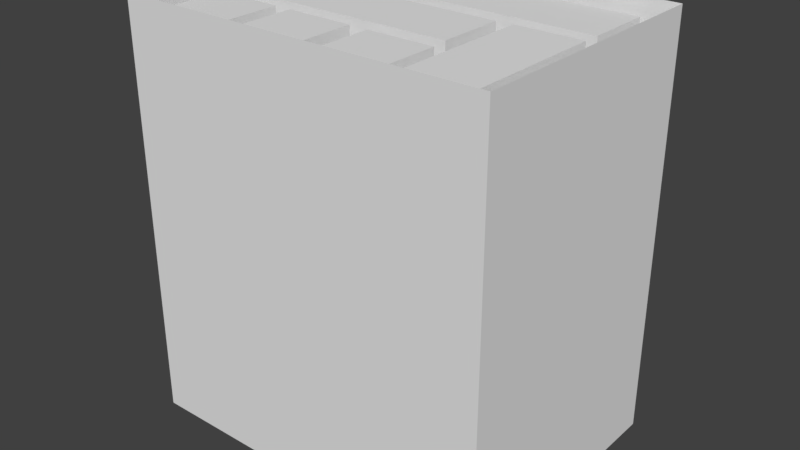 # Source: pentomino_box.blend  (saved by Blender 2.78.0; exported with 4.5.12 LTS)
import bpy
from mathutils import Matrix  # noqa: F401  (used for matrix-valued properties, if any)

bpy.ops.wm.read_factory_settings(use_empty=True)
scene = bpy.context.scene
scene.name = 'Scene'

# ---- collections
col_collection_1 = bpy.data.collections.new('Collection 1'); scene.collection.children.link(col_collection_1)

# ---- materials (node trees are filled in below, after node groups)
mat_material_0_011 = bpy.data.materials.new('$Material_0.011')
mat_material_0_011.alpha_threshold = 0.0
mat_material_0_011.use_transparent_shadow = False
mat_material_0_011.roughness = 0.5
mat_material_0_010 = bpy.data.materials.new('$Material_0.010')
mat_material_0_010.alpha_threshold = 0.0
mat_material_0_010.use_transparent_shadow = False
mat_material_0_010.roughness = 0.5
mat_material_0_009 = bpy.data.materials.new('$Material_0.009')
mat_material_0_009.alpha_threshold = 0.0
mat_material_0_009.use_transparent_shadow = False
mat_material_0_009.roughness = 0.5
mat_material_0_008 = bpy.data.materials.new('$Material_0.008')
mat_material_0_008.alpha_threshold = 0.0
mat_material_0_008.use_transparent_shadow = False
mat_material_0_008.roughness = 0.5
mat_material_0_007 = bpy.data.materials.new('$Material_0.007')
mat_material_0_007.alpha_threshold = 0.0
mat_material_0_007.use_transparent_shadow = False
mat_material_0_007.roughness = 0.5
mat_material_0_006 = bpy.data.materials.new('$Material_0.006')
mat_material_0_006.alpha_threshold = 0.0
mat_material_0_006.use_transparent_shadow = False
mat_material_0_006.roughness = 0.5
mat_material_0_005 = bpy.data.materials.new('$Material_0.005')
mat_material_0_005.alpha_threshold = 0.0
mat_material_0_005.use_transparent_shadow = False
mat_material_0_005.roughness = 0.5
mat_material_0_004 = bpy.data.materials.new('$Material_0.004')
mat_material_0_004.alpha_threshold = 0.0
mat_material_0_004.use_transparent_shadow = False
mat_material_0_004.roughness = 0.5
mat_material_0_003 = bpy.data.materials.new('$Material_0.003')
mat_material_0_003.alpha_threshold = 0.0
mat_material_0_003.use_transparent_shadow = False
mat_material_0_003.roughness = 0.5
mat_material_0_002 = bpy.data.materials.new('$Material_0.002')
mat_material_0_002.alpha_threshold = 0.0
mat_material_0_002.use_transparent_shadow = False
mat_material_0_002.roughness = 0.5
mat_material_0_001 = bpy.data.materials.new('$Material_0.001')
mat_material_0_001.alpha_threshold = 0.0
mat_material_0_001.use_transparent_shadow = False
mat_material_0_001.roughness = 0.5
mat_material_0 = bpy.data.materials.new('$Material_0')
mat_material_0.alpha_threshold = 0.0
mat_material_0.use_transparent_shadow = False
mat_material_0.roughness = 0.5

# ---- material node trees

# ---- world
world_world = bpy.data.worlds.new('World'); scene.world = world_world
world_world.color = (0.05088, 0.05088, 0.05088)
world_world.use_sun_shadow = False
world_world.sun_shadow_jitter_overblur = 0.0
world_world.cycles.sampling_method = 'MANUAL'

# ---- meshes
me_cube_001 = bpy.data.meshes.new('Cube.001')
me_cube_001.from_pydata([(-1.0, -1.0, -1.0), (-1.0, -1.0, 1.0), (-1.0, 1.0, -1.0), (1.0, -1.0, -1.0), (-1.0, 2.156, 1.0), (-1.0, 2.156, -1.0), (1.0, 2.156, -1.0), (3.434, -1.0, -1.0), (3.434, 1.0, -1.0), (3.434, -1.0, 1.0), (3.434, 2.156, 1.0), (3.434, 2.156, -1.0), (-1.0, -1.0, 3.99), (-1.0, 1.0, 3.99), (1.0, -1.0, 3.99), (-1.0, 2.156, 3.99), (1.0, 2.156, 3.99), (3.434, 1.0, 3.99), (3.434, -1.0, 3.99), (3.434, 2.156, 3.99)], [], [(8, 11, 10, 19, 17, 18, 9, 7), (1, 0, 3, 7, 9, 18, 14, 12), (5, 4, 15, 16, 19, 10, 11, 6), (3, 0, 2, 5, 6, 11, 8, 7), (0, 1, 12, 13, 15, 4, 5, 2)])
me_cube_001.use_remesh_preserve_volume = False
me_cube_001.use_remesh_preserve_attributes = False
me_cube_001.use_mirror_vertex_groups = False
me_cube_001.update()
me_z = bpy.data.meshes.new('z')
me_z.from_pydata([(2.0, 1.0, 0.8239), (3.8, 1.0, 0.02387), (3.8, 1.0, 0.8239), (2.8, 1.0, 0.02387), (2.8, 1.0, -1.976), (2.0, 1.0, -1.976), (2.0, 1.0, -0.9761), (1.0, 1.0, -0.1761), (1.0, 1.0, -0.9761), (2.0, 1.0, -0.1761), (3.8, 1.8, 0.8239), (3.8, 1.8, 0.02387), (2.0, 1.8, 0.8239), (2.8, 1.8, 0.02387), (2.8, 1.8, -1.976), (2.0, 1.8, -1.976), (2.0, 1.8, -0.9761), (1.0, 1.8, -0.9761), (1.0, 1.8, -0.1761), (2.0, 1.8, -0.1761)], [], [(0, 1, 2), (0, 3, 1), (0, 4, 3), (0, 5, 4), (6, 7, 8), (6, 9, 7), (10, 11, 12), (11, 13, 12), (13, 14, 12), (14, 15, 12), (16, 17, 18), (16, 18, 19), (14, 5, 15), (14, 4, 5), (15, 6, 16), (15, 5, 6), (16, 8, 17), (16, 6, 8), (17, 7, 18), (17, 8, 7), (18, 9, 19), (18, 7, 9), (19, 0, 12), (19, 9, 0), (12, 2, 10), (12, 0, 2), (10, 1, 11), (10, 2, 1), (11, 3, 13), (11, 1, 3), (13, 4, 14), (13, 3, 4)])
me_z.materials.append(mat_material_0_011)
me_z.use_remesh_preserve_volume = False
me_z.use_remesh_preserve_attributes = False
me_z.use_mirror_vertex_groups = False
me_z.update()
me_y = bpy.data.meshes.new('y')
me_y.from_pydata([(3.0, 0.8, 3.497e-08), (2.0, 0.8, 3.497e-08), (2.0, 0.8, 0.8), (3.8, 0.8, 0.8), (3.8, 0.8, -2.0), (3.0, 0.8, -1.2), (2.0, 0.8, -2.0), (2.0, 0.8, -1.2), (3.0, 0.0, 0.0), (2.0, -3.497e-08, 0.8), (2.0, 0.0, 0.0), (3.8, -3.497e-08, 0.8), (3.8, 8.742e-08, -2.0), (3.0, 5.245e-08, -1.2), (2.0, 8.742e-08, -2.0), (2.0, 5.245e-08, -1.2)], [], [(0, 1, 2), (0, 2, 3), (0, 3, 4), (5, 0, 4), (5, 4, 6), (5, 6, 7), (8, 9, 10), (8, 11, 9), (8, 12, 11), (13, 12, 8), (13, 14, 12), (13, 15, 14), (11, 2, 9), (11, 3, 2), (9, 1, 10), (9, 2, 1), (10, 0, 8), (10, 1, 0), (8, 5, 13), (8, 0, 5), (13, 7, 15), (13, 5, 7), (15, 6, 14), (15, 7, 6), (14, 4, 12), (14, 6, 4), (12, 3, 11), (12, 4, 3)])
me_y.materials.append(mat_material_0_010)
me_y.use_remesh_preserve_volume = False
me_y.use_remesh_preserve_attributes = False
me_y.use_mirror_vertex_groups = False
me_y.update()
me_x = bpy.data.meshes.new('x')
me_x.from_pydata([(3.8, 4.003, -0.1967), (3.8, 4.803, 0.8033), (3.8, 4.003, 0.8033), (3.8, 4.803, -0.9967), (3.8, 1.003, -0.9967), (3.8, 1.003, -0.1967), (3.0, 4.003, -0.1967), (3.0, 4.003, 0.8033), (3.0, 4.803, 0.8033), (3.0, 4.803, -0.9967), (3.0, 1.003, -0.9967), (3.0, 1.003, -0.1967)], [], [(0, 1, 2), (0, 3, 1), (0, 4, 3), (0, 5, 4), (6, 7, 8), (6, 8, 9), (6, 9, 10), (6, 10, 11), (10, 5, 11), (10, 4, 5), (11, 0, 6), (11, 5, 0), (6, 2, 7), (6, 0, 2), (7, 1, 8), (7, 2, 1), (8, 3, 9), (8, 1, 3), (4, 9, 3), (4, 10, 9)])
me_x.materials.append(mat_material_0_009)
me_x.use_remesh_preserve_volume = False
me_x.use_remesh_preserve_attributes = False
me_x.use_mirror_vertex_groups = False
me_x.update()
me_v = bpy.data.meshes.new('v')
me_v.from_pydata([(0.1, -0.65, 0.4), (0.1, -1.65, 0.4), (0.9, -1.65, 0.4), (0.9, 0.15, 0.4), (-0.1, 0.15, 0.4), (-0.9, -0.65, 0.4), (-0.9, 2.15, 0.4), (-0.1, 2.15, 0.4), (0.1, -0.65, -0.4), (0.9, -1.65, -0.4), (0.1, -1.65, -0.4), (0.9, 0.15, -0.4), (-0.1, 0.15, -0.4), (-0.9, -0.65, -0.4), (-0.9, 2.15, -0.4), (-0.1, 2.15, -0.4)], [], [(0, 1, 2), (0, 2, 3), (0, 3, 4), (4, 5, 0), (4, 6, 5), (4, 7, 6), (8, 9, 10), (8, 11, 9), (8, 12, 11), (12, 8, 13), (12, 13, 14), (12, 14, 15), (11, 2, 9), (11, 3, 2), (9, 1, 10), (9, 2, 1), (10, 0, 8), (10, 1, 0), (8, 5, 13), (8, 0, 5), (13, 6, 14), (13, 5, 6), (14, 7, 15), (14, 6, 7), (15, 4, 12), (15, 7, 4), (12, 3, 11), (12, 4, 3)])
me_v.materials.append(mat_material_0_008)
me_v.use_remesh_preserve_volume = False
me_v.use_remesh_preserve_attributes = False
me_v.use_mirror_vertex_groups = False
me_v.update()
me_t = bpy.data.meshes.new('t')
me_t.from_pydata([(1.0, 4.8, 0.8), (1.8, 1.0, 0.8), (1.8, 4.8, 0.8), (1.0, 1.0, 0.8), (1.8, 2.8, 0.8), (2.8, 2.0, 0.8), (2.8, 2.8, 0.8), (1.8, 2.0, 0.8), (1.0, 4.8, 2.098e-07), (1.8, 4.8, 2.098e-07), (1.8, 1.0, 4.371e-08), (1.0, 1.0, 4.371e-08), (1.8, 2.8, 1.224e-07), (2.8, 2.8, 1.224e-07), (2.8, 2.0, 8.742e-08), (1.8, 2.0, 8.742e-08)], [], [(0, 1, 2), (0, 3, 1), (4, 5, 6), (4, 7, 5), (8, 9, 10), (8, 10, 11), (12, 13, 14), (12, 14, 15), (8, 2, 9), (8, 0, 2), (9, 4, 12), (9, 2, 4), (12, 6, 13), (12, 4, 6), (13, 5, 14), (13, 6, 5), (14, 7, 15), (14, 5, 7), (15, 1, 10), (15, 7, 1), (10, 3, 11), (10, 1, 3), (11, 0, 8), (11, 3, 0)])
me_t.materials.append(mat_material_0_007)
me_t.use_remesh_preserve_volume = False
me_t.use_remesh_preserve_attributes = False
me_t.use_mirror_vertex_groups = False
me_t.update()
me_s = bpy.data.meshes.new('s')
me_s.from_pydata([(0.0, 2.0, -2.0), (0.8, 4.8, -2.0), (0.8, 2.0, -2.0), (0.0, 4.8, -2.0), (0.8, 3.0, -2.0), (2.8, 3.8, -2.0), (2.8, 3.0, -2.0), (0.8, 3.8, -2.0), (0.0, 2.0, -1.2), (0.8, 2.0, -1.2), (0.8, 4.8, -1.2), (0.0, 4.8, -1.2), (0.8, 3.0, -1.2), (2.8, 3.0, -1.2), (2.8, 3.8, -1.2), (0.8, 3.8, -1.2)], [], [(0, 1, 2), (0, 3, 1), (4, 5, 6), (4, 7, 5), (8, 9, 10), (8, 10, 11), (12, 13, 14), (12, 14, 15), (8, 2, 9), (8, 0, 2), (9, 4, 12), (9, 2, 4), (12, 6, 13), (12, 4, 6), (13, 5, 14), (13, 6, 5), (14, 7, 15), (14, 5, 7), (15, 1, 10), (15, 7, 1), (10, 3, 11), (10, 1, 3), (11, 0, 8), (11, 3, 0)])
me_s.materials.append(mat_material_0_006)
me_s.use_remesh_preserve_volume = False
me_s.use_remesh_preserve_attributes = False
me_s.use_mirror_vertex_groups = False
me_s.update()
me_m = bpy.data.meshes.new('m')
me_m.from_pydata([(1.0, 0.8, -2.0), (1.8, 0.8, 0.8), (1.8, 0.8, -2.0), (1.0, 0.8, 0.8), (0.0, 0.8, -1.0), (1.0, 0.8, -0.2), (1.0, 0.8, -1.0), (0.0, 0.8, -0.2), (1.8, 0.8, -1.0), (2.8, 0.8, -0.2), (2.8, 0.8, -1.0), (1.8, 0.8, -0.2), (1.0, 8.742e-08, -2.0), (1.8, 8.742e-08, -2.0), (1.8, -3.497e-08, 0.8), (1.0, -3.497e-08, 0.8), (0.0, 4.371e-08, -1.0), (1.0, 4.371e-08, -1.0), (1.0, 8.742e-09, -0.2), (0.0, 8.742e-09, -0.2), (1.8, 4.371e-08, -1.0), (2.8, 4.371e-08, -1.0), (2.8, 8.742e-09, -0.2), (1.8, 8.742e-09, -0.2)], [], [(0, 1, 2), (0, 3, 1), (4, 5, 6), (4, 7, 5), (8, 9, 10), (8, 11, 9), (12, 13, 14), (12, 14, 15), (16, 17, 18), (16, 18, 19), (20, 21, 22), (20, 22, 23), (12, 2, 13), (12, 0, 2), (13, 8, 20), (13, 2, 8), (20, 10, 21), (20, 8, 10), (21, 9, 22), (21, 10, 9), (22, 11, 23), (22, 9, 11), (23, 1, 14), (23, 11, 1), (14, 3, 15), (14, 1, 3), (15, 5, 18), (15, 3, 5), (18, 7, 19), (18, 5, 7), (19, 4, 16), (19, 7, 4), (16, 6, 17), (16, 4, 6), (17, 0, 12), (17, 6, 0)])
me_m.materials.append(mat_material_0_005)
me_m.use_remesh_preserve_volume = False
me_m.use_remesh_preserve_attributes = False
me_m.use_mirror_vertex_groups = False
me_m.update()
me_l = bpy.data.meshes.new('l')
me_l.from_pydata([(0.0, 0.0, 0.0), (0.8, 4.8, 2.098e-07), (0.8, 0.0, 0.0), (0.0, 4.8, 2.098e-07), (0.0, -3.497e-08, 0.8), (0.8, -3.497e-08, 0.8), (0.8, 4.8, 0.8), (0.0, 4.8, 0.8)], [], [(0, 1, 2), (0, 3, 1), (4, 5, 6), (4, 6, 7), (4, 2, 5), (4, 0, 2), (5, 1, 6), (5, 2, 1), (6, 3, 7), (6, 1, 3), (7, 0, 4), (7, 3, 0)])
me_l.materials.append(mat_material_0_004)
me_l.use_remesh_preserve_volume = False
me_l.use_remesh_preserve_attributes = False
me_l.use_mirror_vertex_groups = False
me_l.update()
me_i = bpy.data.meshes.new('i')
me_i.from_pydata([(1.797, 3.997, -0.2), (2.797, 3.997, -0.2), (2.797, 4.797, -0.2), (-0.003333, 4.797, -0.2), (-0.003333, 2.997, -0.2), (1.797, 2.997, -0.2), (1.797, 3.997, -1.0), (2.797, 4.797, -1.0), (2.797, 3.997, -1.0), (-0.003333, 4.797, -1.0), (-0.003333, 2.997, -1.0), (1.797, 2.997, -1.0)], [], [(0, 1, 2), (0, 2, 3), (0, 3, 4), (0, 4, 5), (6, 7, 8), (6, 9, 7), (6, 10, 9), (6, 11, 10), (7, 1, 8), (7, 2, 1), (8, 0, 6), (8, 1, 0), (6, 5, 11), (6, 0, 5), (11, 4, 10), (11, 5, 4), (10, 3, 9), (10, 4, 3), (9, 2, 7), (9, 3, 2)])
me_i.materials.append(mat_material_0_003)
me_i.use_remesh_preserve_volume = False
me_i.use_remesh_preserve_attributes = False
me_i.use_mirror_vertex_groups = False
me_i.update()
me_f = bpy.data.meshes.new('f')
me_f.from_pydata([(2.0, 2.8, -1.0), (2.0, 3.8, -1.0), (2.8, 3.8, -1.0), (2.8, 2.0, -1.0), (0.8, 2.0, -1.0), (0.0, 2.8, -1.0), (0.0, 1.0, -1.0), (0.8, 1.0, -1.0), (2.0, 2.8, -0.2), (2.8, 3.8, -0.2), (2.0, 3.8, -0.2), (2.8, 2.0, -0.2), (0.8, 2.0, -0.2), (0.0, 2.8, -0.2), (0.0, 1.0, -0.2), (0.8, 1.0, -0.2)], [], [(0, 1, 2), (0, 2, 3), (0, 3, 4), (4, 5, 0), (4, 6, 5), (4, 7, 6), (8, 9, 10), (8, 11, 9), (8, 12, 11), (12, 8, 13), (12, 13, 14), (12, 14, 15), (11, 2, 9), (11, 3, 2), (9, 1, 10), (9, 2, 1), (10, 0, 8), (10, 1, 0), (8, 5, 13), (8, 0, 5), (13, 6, 14), (13, 5, 6), (14, 7, 15), (14, 6, 7), (15, 4, 12), (15, 7, 4), (12, 3, 11), (12, 4, 3)])
me_f.materials.append(mat_material_0_002)
me_f.use_remesh_preserve_volume = False
me_f.use_remesh_preserve_attributes = False
me_f.use_mirror_vertex_groups = False
me_f.update()
me_c = bpy.data.meshes.new('c')
me_c.from_pydata([(0.8, 1.0, -2.0), (0.8, 8.742e-08, -2.0), (0.0, 8.742e-08, -2.0), (0.0, 1.8, -2.0), (1.0, 1.8, -2.0), (1.8, 1.0, -2.0), (1.8, 2.0, -2.0), (1.0, 2.8, -2.0), (2.8, 2.8, -2.0), (2.8, 2.0, -2.0), (0.8, 1.0, -1.2), (0.0, 5.245e-08, -1.2), (0.8, 5.245e-08, -1.2), (0.0, 1.8, -1.2), (1.0, 1.8, -1.2), (1.8, 1.0, -1.2), (1.8, 2.0, -1.2), (1.0, 2.8, -1.2), (2.8, 2.8, -1.2), (2.8, 2.0, -1.2)], [], [(0, 1, 2), (0, 2, 3), (0, 3, 4), (0, 4, 5), (6, 5, 4), (6, 4, 7), (6, 7, 8), (6, 8, 9), (10, 11, 12), (10, 13, 11), (10, 14, 13), (10, 15, 14), (16, 14, 15), (16, 17, 14), (16, 18, 17), (16, 19, 18), (11, 1, 12), (11, 2, 1), (12, 0, 10), (12, 1, 0), (10, 5, 15), (10, 0, 5), (15, 6, 16), (15, 5, 6), (16, 9, 19), (16, 6, 9), (19, 8, 18), (19, 9, 8), (18, 7, 17), (18, 8, 7), (17, 4, 14), (17, 7, 4), (14, 3, 13), (14, 4, 3), (13, 2, 11), (13, 3, 2)])
me_c.materials.append(mat_material_0_001)
me_c.use_remesh_preserve_volume = False
me_c.use_remesh_preserve_attributes = False
me_c.use_mirror_vertex_groups = False
me_c.update()
me_b = bpy.data.meshes.new('b')
me_b.from_pydata([(3.0, 4.0, -2.0), (3.8, 2.0, -2.0), (3.0, 2.0, -2.0), (3.8, 4.8, -2.0), (1.0, 4.8, -2.0), (1.0, 4.0, -2.0), (3.0, 4.0, -1.2), (3.0, 2.0, -1.2), (3.8, 2.0, -1.2), (3.8, 4.8, -1.2), (1.0, 4.8, -1.2), (1.0, 4.0, -1.2)], [], [(0, 1, 2), (0, 3, 1), (0, 4, 3), (0, 5, 4), (6, 7, 8), (6, 8, 9), (6, 9, 10), (6, 10, 11), (10, 5, 11), (10, 4, 5), (11, 0, 6), (11, 5, 0), (6, 2, 7), (6, 0, 2), (7, 1, 8), (7, 2, 1), (8, 3, 9), (8, 1, 3), (4, 9, 3), (4, 10, 9)])
me_b.materials.append(mat_material_0)
me_b.use_remesh_preserve_volume = False
me_b.use_remesh_preserve_attributes = False
me_b.use_mirror_vertex_groups = False
me_b.update()

# ---- objects
ob_cube = bpy.data.objects.new('Cube', me_cube_001)
ob_z = bpy.data.objects.new('z', me_z)
ob_y = bpy.data.objects.new('y', me_y)
ob_x = bpy.data.objects.new('x', me_x)
ob_v = bpy.data.objects.new('v', me_v)
ob_t = bpy.data.objects.new('t', me_t)
ob_s = bpy.data.objects.new('s', me_s)
ob_m = bpy.data.objects.new('m', me_m)
ob_l = bpy.data.objects.new('l', me_l)
ob_i = bpy.data.objects.new('i', me_i)
ob_f = bpy.data.objects.new('f', me_f)
ob_c = bpy.data.objects.new('c', me_c)
ob_b = bpy.data.objects.new('b', me_b)

# ---- transforms, parenting, visibility, modifiers, constraints
ob_cube.location = (0.7055, 0.02363, 0.963)
ob_cube.lineart.crease_threshold = 0.0
ob_z.location = (0.0, 1.162, 2.834)
ob_z.rotation_euler = (-1.571, 0.0, 0.0)
ob_z.lineart.crease_threshold = 0.0
ob_y.location = (0.0, 0.0, 0.0)
ob_y.rotation_euler = (1.571, -0.0, 0.0)
ob_y.lineart.crease_threshold = 0.0
ob_x.location = (0.0, 0.0, 0.0)
ob_x.rotation_euler = (1.571, -0.0, 0.0)
ob_x.lineart.crease_threshold = 0.0
ob_v.location = (2.918, -0.3945, 3.142)
ob_v.rotation_euler = (1.571, 3.142, 0.0)
ob_v.lineart.crease_threshold = 0.0
ob_t.location = (0.0, 0.0, 0.0)
ob_t.rotation_euler = (1.571, -0.0, 0.0)
ob_t.lineart.crease_threshold = 0.0
ob_s.location = (0.0, 0.0, 0.0)
ob_s.rotation_euler = (1.571, -0.0, 0.0)
ob_s.lineart.crease_threshold = 0.0
ob_m.location = (0.0, 0.0, 0.0)
ob_m.rotation_euler = (1.571, -0.0, 0.0)
ob_m.lineart.crease_threshold = 0.0
ob_l.location = (0.0, 0.0, 0.0)
ob_l.rotation_euler = (1.571, -0.0, 0.0)
ob_l.lineart.crease_threshold = 0.0
ob_i.location = (0.0, 0.0, 0.0)
ob_i.rotation_euler = (1.571, -0.0, 0.0)
ob_i.lineart.crease_threshold = 0.0
ob_f.location = (0.0, 0.0, 0.0)
ob_f.rotation_euler = (1.571, -0.0, 0.0)
ob_f.lineart.crease_threshold = 0.0
ob_c.location = (0.0, 0.0, 0.0)
ob_c.rotation_euler = (1.571, -0.0, 0.0)
ob_c.lineart.crease_threshold = 0.0
ob_b.location = (0.0, 0.0, 0.0)
ob_b.rotation_euler = (1.571, -0.0, 0.0)
ob_b.lineart.crease_threshold = 0.0

# ---- collection membership
col_collection_1.objects.link(ob_cube)
col_collection_1.objects.link(ob_z)
col_collection_1.objects.link(ob_y)
col_collection_1.objects.link(ob_x)
col_collection_1.objects.link(ob_v)
col_collection_1.objects.link(ob_t)
col_collection_1.objects.link(ob_s)
col_collection_1.objects.link(ob_m)
col_collection_1.objects.link(ob_l)
col_collection_1.objects.link(ob_i)
col_collection_1.objects.link(ob_f)
col_collection_1.objects.link(ob_c)
col_collection_1.objects.link(ob_b)

# ---- scene / render settings (as saved in the file)
scene.frame_start = 1; scene.frame_end = 250; scene.frame_set(1)
scene.render.engine = 'BLENDER_EEVEE_NEXT'
scene.render.resolution_percentage = 50
scene.render.dither_intensity = 0.0
scene.cycles.use_denoising = False
scene.cycles.samples = 128
scene.cycles.sampling_pattern = 'TABULATED_SOBOL'
scene.cycles.light_sampling_threshold = 0.0
scene.cycles.use_adaptive_sampling = False
scene.cycles.use_light_tree = False
scene.cycles.blur_glossy = 0.0
scene.cycles.sample_clamp_indirect = 0.0
scene.view_settings.view_transform = 'Standard'
bpy.context.view_layer.update()

# ---- added for rendering (the .blend has no active camera and no usable light): camera, sun
cam_auto = bpy.data.cameras.new('AutoCamera')
cam_auto.lens = 50.0
cam_auto.sensor_width = 36.0
cam_auto.clip_end = 1000.0
ob_auto_camera = bpy.data.objects.new('AutoCamera', cam_auto)
scene.collection.objects.link(ob_auto_camera)
ob_auto_camera.location = (8.75347, -7.59593, 7.92277)
ob_auto_camera.rotation_euler = (1.09748, -7.21219e-08, 0.694738)
scene.camera = ob_auto_camera
light_auto_sun = bpy.data.lights.new('AutoSun', 'SUN')
light_auto_sun.energy = 3.0
light_auto_sun.angle = 0.0523599
ob_auto_sun = bpy.data.objects.new('AutoSun', light_auto_sun)
scene.collection.objects.link(ob_auto_sun)
ob_auto_sun.rotation_euler = (0.872665, 0.174533, 0.523599)
bpy.context.view_layer.update()
